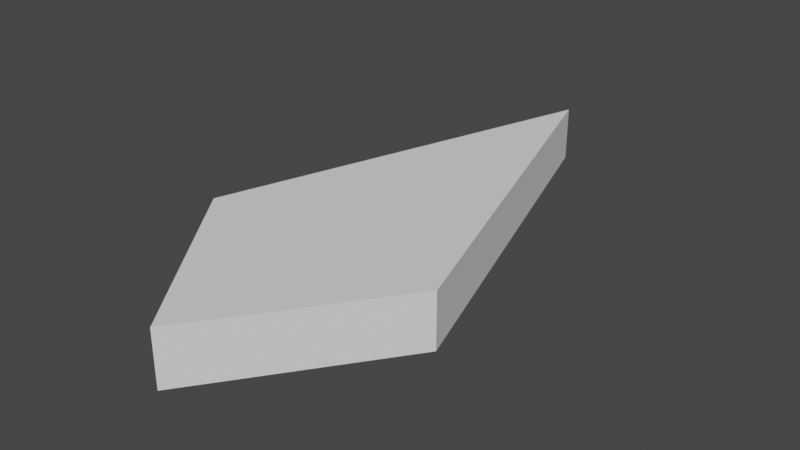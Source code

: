 # Source: Rune_0.blend  (saved by Blender 2.90.8; exported with 4.5.12 LTS)
import bpy
from mathutils import Matrix  # noqa: F401  (used for matrix-valued properties, if any)

bpy.ops.wm.read_factory_settings(use_empty=True)
scene = bpy.context.scene
scene.name = 'Scene'

# ---- collections
col_collection = bpy.data.collections.new('Collection'); scene.collection.children.link(col_collection)

# ---- world
world_world = bpy.data.worlds.new('World'); scene.world = world_world
world_world.use_nodes = True; world_world.node_tree.nodes.clear()
_N = world_world.node_tree.nodes; _L = world_world.node_tree.links
n0 = _N.new('ShaderNodeOutputWorld'); n0.name = 'World Output'; n0.location = (300, 300)
n1 = _N.new('ShaderNodeBackground'); n1.name = 'Background'; n1.location = (10, 300)
n1.inputs[0].default_value = (0.05088, 0.05088, 0.05088, 1.0)
_L.new(n1.outputs[0], n0.inputs[0])
n0.is_active_output = True
world_world.color = (0.05088, 0.05088, 0.05088)
world_world.use_sun_shadow = False
world_world.sun_shadow_jitter_overblur = 0.0

# ---- meshes
me_circle_001 = bpy.data.meshes.new('Circle.001')
me_circle_001.from_pydata([(-2.086e-07, 1.0, 0.0), (-5.566e-05, -0.0001714, 3.677e-06), (0.2245, 0.309, 0.0), (-0.2248, 0.3082, 1.839e-05), (1.222e-06, 1.0, 0.09841), (-5.42e-05, -0.0001724, 0.09842), (0.2245, 0.309, 0.09841), (-0.2248, 0.3082, 0.09843)], [], [(0, 2, 1, 3), (4, 7, 5, 6), (3, 7, 4, 0), (0, 4, 6, 2), (1, 5, 7, 3), (1, 2, 6, 5)])
_uv = me_circle_001.uv_layers.new(name='UVMap')
_uv.uv.foreach_set('vector', [0.0, 0.0, 0.0, 0.0, 0.0, 0.0, 0.0, 0.0, 0.0, 0.0, 0.0, 0.0, 0.0, 0.0, 0.0, 0.0, 0.0, 0.0, 0.0, 0.0, 0.0, 0.0, 0.0, 0.0, 0.0, 0.0, 0.0, 0.0, 0.0, 0.0, 0.0, 0.0, 0.0, 0.0, 0.0, 0.0, 0.0, 0.0, 0.0, 0.0, 0.0, 0.0, 0.0, 0.0, 0.0, 0.0, 0.0, 0.0])
me_circle_001.use_remesh_fix_poles = True
me_circle_001.use_remesh_preserve_attributes = False
me_circle_001.use_mirror_vertex_groups = False
me_circle_001.update()

# ---- objects
ob_rune = bpy.data.objects.new('Rune', me_circle_001)

# ---- transforms, parenting, visibility, modifiers, constraints
ob_rune.location = (0.0, 0.0, 0.0)
ob_rune.lineart.crease_threshold = 0.0
_m = ob_rune.modifiers.new('Triangulate', 'TRIANGULATE')

# ---- collection membership
col_collection.objects.link(ob_rune)

# ---- scene / render settings (as saved in the file)
scene.frame_start = 1; scene.frame_end = 250; scene.frame_set(91)
scene.render.engine = 'BLENDER_EEVEE_NEXT'
scene.cycles.use_denoising = False
scene.cycles.samples = 128
scene.cycles.sampling_pattern = 'TABULATED_SOBOL'
scene.cycles.use_adaptive_sampling = False
scene.cycles.use_light_tree = False
scene.view_settings.view_transform = 'Filmic'
bpy.context.view_layer.update()

# ---- added for rendering (the .blend has no active camera and no usable light): camera, sun
cam_auto = bpy.data.cameras.new('AutoCamera')
cam_auto.lens = 50.0
cam_auto.sensor_width = 36.0
cam_auto.clip_end = 1000.0
ob_auto_camera = bpy.data.objects.new('AutoCamera', cam_auto)
scene.collection.objects.link(ob_auto_camera)
ob_auto_camera.location = (1.01841, -0.722347, 0.864056)
ob_auto_camera.rotation_euler = (1.09748, -7.21219e-08, 0.694738)
scene.camera = ob_auto_camera
light_auto_sun = bpy.data.lights.new('AutoSun', 'SUN')
light_auto_sun.energy = 3.0
light_auto_sun.angle = 0.0523599
ob_auto_sun = bpy.data.objects.new('AutoSun', light_auto_sun)
scene.collection.objects.link(ob_auto_sun)
ob_auto_sun.rotation_euler = (0.872665, 0.174533, 0.523599)
bpy.context.view_layer.update()
